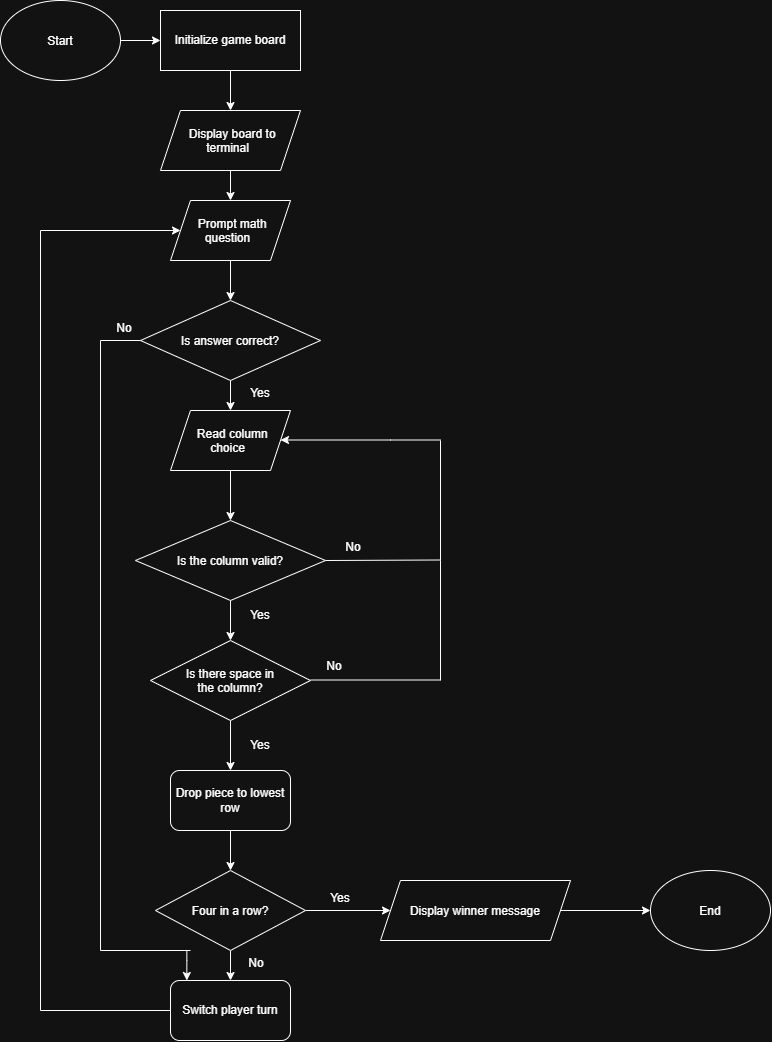

The diagram above was exported from draw.io. Its source (the exported page's mxGraphModel, read from the mxfile embedded in the PNG):
<mxGraphModel dx="1781" dy="1084" grid="1" gridSize="10" guides="1" tooltips="1" connect="1" arrows="1" fold="1" page="1" pageScale="1" pageWidth="850" pageHeight="1100" math="0" shadow="0">
  <root>
    <mxCell id="0" />
    <mxCell id="1" parent="0" />
    <mxCell id="8a9XPIAVN94chKLPBl5E-3" edge="1" parent="1" source="8a9XPIAVN94chKLPBl5E-1" style="edgeStyle=orthogonalEdgeStyle;rounded=0;orthogonalLoop=1;jettySize=auto;html=1;defaultLabelBackgroundColor=page;" target="8a9XPIAVN94chKLPBl5E-2" value="">
      <mxGeometry relative="1" as="geometry" />
    </mxCell>
    <mxCell id="8a9XPIAVN94chKLPBl5E-1" parent="1" style="ellipse;whiteSpace=wrap;html=1;shapeInside=1;" value="Start" vertex="1">
      <mxGeometry height="80" width="120" x="30" y="30" as="geometry" />
    </mxCell>
    <mxCell id="8a9XPIAVN94chKLPBl5E-5" edge="1" parent="1" source="8a9XPIAVN94chKLPBl5E-2" style="edgeStyle=orthogonalEdgeStyle;rounded=0;orthogonalLoop=1;jettySize=auto;html=1;defaultLabelBackgroundColor=page;" target="8a9XPIAVN94chKLPBl5E-4" value="">
      <mxGeometry relative="1" as="geometry" />
    </mxCell>
    <mxCell id="8a9XPIAVN94chKLPBl5E-2" parent="1" style="rounded=0;whiteSpace=wrap;html=1;" value="Initialize game board" vertex="1">
      <mxGeometry height="60" width="140" x="190" y="40" as="geometry" />
    </mxCell>
    <mxCell id="8a9XPIAVN94chKLPBl5E-7" edge="1" parent="1" source="8a9XPIAVN94chKLPBl5E-4" style="edgeStyle=orthogonalEdgeStyle;rounded=0;orthogonalLoop=1;jettySize=auto;html=1;defaultLabelBackgroundColor=page;" target="8a9XPIAVN94chKLPBl5E-6" value="">
      <mxGeometry relative="1" as="geometry" />
    </mxCell>
    <mxCell id="8a9XPIAVN94chKLPBl5E-4" parent="1" style="shape=parallelogram;perimeter=parallelogramPerimeter;whiteSpace=wrap;html=1;shapeInside=1;fixedSize=1;" value="Display board to terminal" vertex="1">
      <mxGeometry height="60" width="140" x="190" y="140" as="geometry" />
    </mxCell>
    <mxCell id="8a9XPIAVN94chKLPBl5E-9" edge="1" parent="1" source="8a9XPIAVN94chKLPBl5E-6" style="edgeStyle=orthogonalEdgeStyle;rounded=0;orthogonalLoop=1;jettySize=auto;html=1;defaultLabelBackgroundColor=page;" target="8a9XPIAVN94chKLPBl5E-8" value="">
      <mxGeometry relative="1" as="geometry" />
    </mxCell>
    <mxCell id="8a9XPIAVN94chKLPBl5E-6" parent="1" style="shape=parallelogram;perimeter=parallelogramPerimeter;whiteSpace=wrap;html=1;shapeInside=1;fixedSize=1;" value="Prompt math question" vertex="1">
      <mxGeometry height="60" width="120" x="200" y="230" as="geometry" />
    </mxCell>
    <mxCell id="8a9XPIAVN94chKLPBl5E-11" edge="1" parent="1" source="8a9XPIAVN94chKLPBl5E-8" style="edgeStyle=orthogonalEdgeStyle;rounded=0;orthogonalLoop=1;jettySize=auto;html=1;defaultLabelBackgroundColor=page;" target="8a9XPIAVN94chKLPBl5E-10" value="">
      <mxGeometry relative="1" as="geometry" />
    </mxCell>
    <mxCell id="8a9XPIAVN94chKLPBl5E-8" parent="1" style="rhombus;whiteSpace=wrap;html=1;shapeInside=1;" value="Is answer correct?" vertex="1">
      <mxGeometry height="80" width="180" x="170" y="330" as="geometry" />
    </mxCell>
    <mxCell id="8a9XPIAVN94chKLPBl5E-14" edge="1" parent="1" source="8a9XPIAVN94chKLPBl5E-10" style="edgeStyle=orthogonalEdgeStyle;rounded=0;orthogonalLoop=1;jettySize=auto;html=1;defaultLabelBackgroundColor=page;" target="8a9XPIAVN94chKLPBl5E-13" value="">
      <mxGeometry relative="1" as="geometry" />
    </mxCell>
    <mxCell id="8a9XPIAVN94chKLPBl5E-10" parent="1" style="shape=parallelogram;perimeter=parallelogramPerimeter;whiteSpace=wrap;html=1;shapeInside=1;fixedSize=1;" value="Read column choice" vertex="1">
      <mxGeometry height="60" width="120" x="200" y="440" as="geometry" />
    </mxCell>
    <mxCell id="8a9XPIAVN94chKLPBl5E-23" edge="1" parent="1" source="8a9XPIAVN94chKLPBl5E-12" style="edgeStyle=orthogonalEdgeStyle;rounded=0;orthogonalLoop=1;jettySize=auto;html=1;defaultLabelBackgroundColor=page;" target="8a9XPIAVN94chKLPBl5E-22" value="">
      <mxGeometry relative="1" as="geometry" />
    </mxCell>
    <mxCell id="8a9XPIAVN94chKLPBl5E-12" parent="1" style="rounded=1;whiteSpace=wrap;html=1;roundedPerimeter=1;" value="Drop piece to lowest row" vertex="1">
      <mxGeometry height="60" width="120" x="200" y="800" as="geometry" />
    </mxCell>
    <mxCell id="8a9XPIAVN94chKLPBl5E-16" edge="1" parent="1" source="8a9XPIAVN94chKLPBl5E-13" style="edgeStyle=orthogonalEdgeStyle;rounded=0;orthogonalLoop=1;jettySize=auto;html=1;defaultLabelBackgroundColor=page;" target="8a9XPIAVN94chKLPBl5E-15" value="">
      <mxGeometry relative="1" as="geometry" />
    </mxCell>
    <mxCell id="8a9XPIAVN94chKLPBl5E-13" parent="1" style="rhombus;whiteSpace=wrap;html=1;shapeInside=1;" value="Is the column valid?" vertex="1">
      <mxGeometry height="80" width="190" x="165" y="550" as="geometry" />
    </mxCell>
    <mxCell id="8a9XPIAVN94chKLPBl5E-17" edge="1" parent="1" source="8a9XPIAVN94chKLPBl5E-15" style="edgeStyle=orthogonalEdgeStyle;rounded=0;orthogonalLoop=1;jettySize=auto;html=1;defaultLabelBackgroundColor=page;" target="8a9XPIAVN94chKLPBl5E-12" value="">
      <mxGeometry relative="1" as="geometry" />
    </mxCell>
    <mxCell id="8a9XPIAVN94chKLPBl5E-15" parent="1" style="rhombus;whiteSpace=wrap;html=1;shapeInside=1;" value="Is there space in the column?" vertex="1">
      <mxGeometry height="80" width="160" x="180" y="670" as="geometry" />
    </mxCell>
    <mxCell id="8a9XPIAVN94chKLPBl5E-18" parent="1" style="text;html=1;whiteSpace=wrap;strokeColor=none;fillColor=none;align=center;verticalAlign=middle;rounded=0;" value="Yes" vertex="1">
      <mxGeometry height="30" width="60" x="260" y="408" as="geometry" />
    </mxCell>
    <mxCell id="8a9XPIAVN94chKLPBl5E-20" parent="1" style="text;html=1;whiteSpace=wrap;strokeColor=none;fillColor=none;align=center;verticalAlign=middle;rounded=0;" value="Yes" vertex="1">
      <mxGeometry height="30" width="60" x="260" y="630" as="geometry" />
    </mxCell>
    <mxCell id="8a9XPIAVN94chKLPBl5E-21" parent="1" style="text;html=1;whiteSpace=wrap;strokeColor=none;fillColor=none;align=center;verticalAlign=middle;rounded=0;" value="Yes" vertex="1">
      <mxGeometry height="30" width="60" x="260" y="760" as="geometry" />
    </mxCell>
    <mxCell id="8a9XPIAVN94chKLPBl5E-25" edge="1" parent="1" source="8a9XPIAVN94chKLPBl5E-22" style="edgeStyle=orthogonalEdgeStyle;rounded=0;orthogonalLoop=1;jettySize=auto;html=1;defaultLabelBackgroundColor=page;" target="8a9XPIAVN94chKLPBl5E-24" value="">
      <mxGeometry relative="1" as="geometry" />
    </mxCell>
    <mxCell id="8a9XPIAVN94chKLPBl5E-28" edge="1" parent="1" source="8a9XPIAVN94chKLPBl5E-22" style="edgeStyle=orthogonalEdgeStyle;rounded=0;orthogonalLoop=1;jettySize=auto;html=1;defaultLabelBackgroundColor=page;" target="8a9XPIAVN94chKLPBl5E-27" value="">
      <mxGeometry relative="1" as="geometry" />
    </mxCell>
    <mxCell id="8a9XPIAVN94chKLPBl5E-22" parent="1" style="rhombus;whiteSpace=wrap;html=1;shapeInside=1;" value="Four in a row?" vertex="1">
      <mxGeometry height="80" width="150" x="185" y="900" as="geometry" />
    </mxCell>
    <mxCell id="8a9XPIAVN94chKLPBl5E-24" parent="1" style="rounded=1;whiteSpace=wrap;html=1;roundedPerimeter=1;" value="Switch player turn" vertex="1">
      <mxGeometry height="60" width="120" x="200" y="1010" as="geometry" />
    </mxCell>
    <mxCell id="8a9XPIAVN94chKLPBl5E-30" edge="1" parent="1" source="8a9XPIAVN94chKLPBl5E-27" style="edgeStyle=orthogonalEdgeStyle;rounded=0;orthogonalLoop=1;jettySize=auto;html=1;defaultLabelBackgroundColor=page;" target="8a9XPIAVN94chKLPBl5E-29" value="">
      <mxGeometry relative="1" as="geometry" />
    </mxCell>
    <mxCell id="8a9XPIAVN94chKLPBl5E-27" parent="1" style="shape=parallelogram;perimeter=parallelogramPerimeter;whiteSpace=wrap;html=1;shapeInside=1;fixedSize=1;" value="Display winner message" vertex="1">
      <mxGeometry height="60" width="190" x="410" y="910" as="geometry" />
    </mxCell>
    <mxCell id="8a9XPIAVN94chKLPBl5E-29" parent="1" style="ellipse;whiteSpace=wrap;html=1;shapeInside=1;" value="End" vertex="1">
      <mxGeometry height="80" width="120" x="680" y="900" as="geometry" />
    </mxCell>
    <mxCell id="8a9XPIAVN94chKLPBl5E-32" edge="1" parent="1" style="endArrow=none;html=1;rounded=0;defaultLabelBackgroundColor=page;exitX=1;exitY=0.5;exitDx=0;exitDy=0;" value="">
      <mxGeometry height="50" relative="1" width="50" as="geometry">
        <mxPoint x="355" y="590" as="sourcePoint" />
        <mxPoint x="470" y="589.5" as="targetPoint" />
      </mxGeometry>
    </mxCell>
    <mxCell id="8a9XPIAVN94chKLPBl5E-33" edge="1" parent="1" style="endArrow=none;html=1;rounded=0;defaultLabelBackgroundColor=page;" value="">
      <mxGeometry height="50" relative="1" width="50" as="geometry">
        <mxPoint x="470" y="590" as="sourcePoint" />
        <mxPoint x="470" y="470" as="targetPoint" />
      </mxGeometry>
    </mxCell>
    <mxCell id="8a9XPIAVN94chKLPBl5E-34" edge="1" parent="1" style="endArrow=classic;html=1;rounded=0;defaultLabelBackgroundColor=page;" value="">
      <mxGeometry height="50" relative="1" width="50" as="geometry">
        <Array as="points">
          <mxPoint x="420" y="469.5" />
        </Array>
        <mxPoint x="470" y="469.5" as="sourcePoint" />
        <mxPoint x="309.9999999999998" y="469.5000000000001" as="targetPoint" />
      </mxGeometry>
    </mxCell>
    <mxCell id="8a9XPIAVN94chKLPBl5E-37" parent="1" style="text;html=1;whiteSpace=wrap;strokeColor=none;fillColor=none;align=center;verticalAlign=middle;rounded=0;" value="No" vertex="1">
      <mxGeometry height="30" width="60" x="353" y="562" as="geometry" />
    </mxCell>
    <mxCell id="8a9XPIAVN94chKLPBl5E-41" edge="1" parent="1" style="endArrow=none;html=1;rounded=0;defaultLabelBackgroundColor=page;" value="">
      <mxGeometry height="50" relative="1" width="50" as="geometry">
        <mxPoint x="340" y="709.5" as="sourcePoint" />
        <mxPoint x="470" y="709.5" as="targetPoint" />
      </mxGeometry>
    </mxCell>
    <mxCell id="8a9XPIAVN94chKLPBl5E-42" edge="1" parent="1" style="endArrow=none;html=1;rounded=0;defaultLabelBackgroundColor=page;" value="">
      <mxGeometry height="50" relative="1" width="50" as="geometry">
        <mxPoint x="470" y="710" as="sourcePoint" />
        <mxPoint x="470" y="590" as="targetPoint" />
      </mxGeometry>
    </mxCell>
    <mxCell id="8a9XPIAVN94chKLPBl5E-43" parent="1" style="text;html=1;whiteSpace=wrap;strokeColor=none;fillColor=none;align=center;verticalAlign=middle;rounded=0;" value="No" vertex="1">
      <mxGeometry height="30" width="60" x="334" y="680.5" as="geometry" />
    </mxCell>
    <mxCell id="8a9XPIAVN94chKLPBl5E-45" parent="1" style="text;html=1;whiteSpace=wrap;strokeColor=none;fillColor=none;align=center;verticalAlign=middle;rounded=0;" value="Yes" vertex="1">
      <mxGeometry height="30" width="60" x="340" y="913" as="geometry" />
    </mxCell>
    <mxCell id="8a9XPIAVN94chKLPBl5E-46" parent="1" style="text;html=1;whiteSpace=wrap;strokeColor=none;fillColor=none;align=center;verticalAlign=middle;rounded=0;" value="No" vertex="1">
      <mxGeometry height="30" width="60" x="256" y="978" as="geometry" />
    </mxCell>
    <mxCell id="8a9XPIAVN94chKLPBl5E-47" edge="1" parent="1" style="endArrow=none;html=1;rounded=0;defaultLabelBackgroundColor=page;" value="">
      <mxGeometry height="50" relative="1" width="50" as="geometry">
        <mxPoint x="70" y="1040" as="sourcePoint" />
        <mxPoint x="200" y="1040" as="targetPoint" />
      </mxGeometry>
    </mxCell>
    <mxCell id="8a9XPIAVN94chKLPBl5E-48" edge="1" parent="1" style="endArrow=none;html=1;rounded=0;defaultLabelBackgroundColor=page;" value="">
      <mxGeometry height="50" relative="1" width="50" as="geometry">
        <mxPoint x="70" y="1040" as="sourcePoint" />
        <mxPoint x="70" y="260" as="targetPoint" />
      </mxGeometry>
    </mxCell>
    <mxCell id="8a9XPIAVN94chKLPBl5E-49" edge="1" parent="1" style="endArrow=classic;html=1;rounded=0;defaultLabelBackgroundColor=page;entryX=0;entryY=0.5;entryDx=0;entryDy=0;" target="8a9XPIAVN94chKLPBl5E-6" value="">
      <mxGeometry height="50" relative="1" width="50" as="geometry">
        <mxPoint x="70" y="260" as="sourcePoint" />
        <mxPoint x="120" y="210" as="targetPoint" />
      </mxGeometry>
    </mxCell>
    <mxCell id="8a9XPIAVN94chKLPBl5E-50" edge="1" parent="1" style="endArrow=none;html=1;rounded=0;defaultLabelBackgroundColor=page;" value="">
      <mxGeometry height="50" relative="1" width="50" as="geometry">
        <mxPoint x="130" y="370" as="sourcePoint" />
        <mxPoint x="170" y="370" as="targetPoint" />
      </mxGeometry>
    </mxCell>
    <mxCell id="8a9XPIAVN94chKLPBl5E-51" edge="1" parent="1" style="endArrow=none;html=1;rounded=0;defaultLabelBackgroundColor=page;" value="">
      <mxGeometry height="50" relative="1" width="50" as="geometry">
        <mxPoint x="130" y="980" as="sourcePoint" />
        <mxPoint x="130" y="370" as="targetPoint" />
      </mxGeometry>
    </mxCell>
    <mxCell id="8a9XPIAVN94chKLPBl5E-52" edge="1" parent="1" style="endArrow=none;html=1;rounded=0;defaultLabelBackgroundColor=page;" value="">
      <mxGeometry height="50" relative="1" width="50" as="geometry">
        <mxPoint x="130" y="980" as="sourcePoint" />
        <mxPoint x="220" y="980" as="targetPoint" />
      </mxGeometry>
    </mxCell>
    <mxCell id="8a9XPIAVN94chKLPBl5E-53" edge="1" parent="1" style="endArrow=classic;html=1;rounded=0;defaultLabelBackgroundColor=page;entryX=0.11;entryY=-0.036;entryDx=0;entryDy=0;" target="8a9XPIAVN94chKLPBl5E-24" value="">
      <mxGeometry height="50" relative="1" width="50" as="geometry">
        <Array as="points">
          <mxPoint x="216.34" y="990" />
        </Array>
        <mxPoint x="216.34" y="980" as="sourcePoint" />
        <mxPoint x="260" y="930" as="targetPoint" />
      </mxGeometry>
    </mxCell>
    <mxCell id="8a9XPIAVN94chKLPBl5E-54" parent="1" style="text;html=1;whiteSpace=wrap;strokeColor=none;fillColor=none;align=center;verticalAlign=middle;rounded=0;" value="No" vertex="1">
      <mxGeometry height="30" width="60" x="124" y="343" as="geometry" />
    </mxCell>
  </root>
</mxGraphModel>